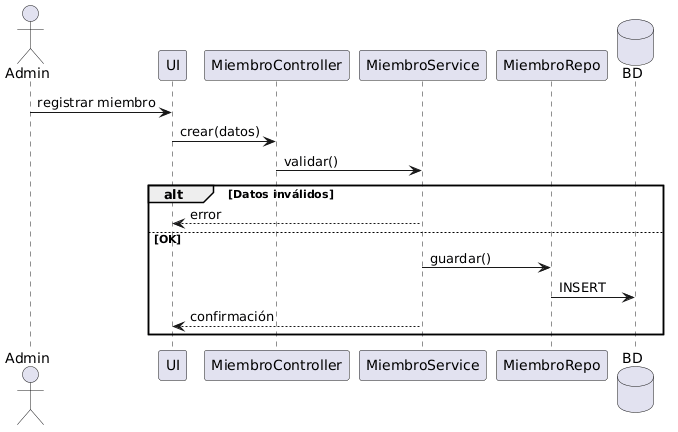

The diagram above was rendered by PlantUML. Its source (embedded in the PNG):
@startuml
actor Admin
participant UI
participant MiembroController
participant MiembroService
participant MiembroRepo
database BD

Admin -> UI: registrar miembro
UI -> MiembroController: crear(datos)

MiembroController -> MiembroService: validar()

alt Datos inválidos
  MiembroService --> UI: error
else OK
  MiembroService -> MiembroRepo: guardar()
  MiembroRepo -> BD: INSERT
  MiembroService --> UI: confirmación
end
@enduml